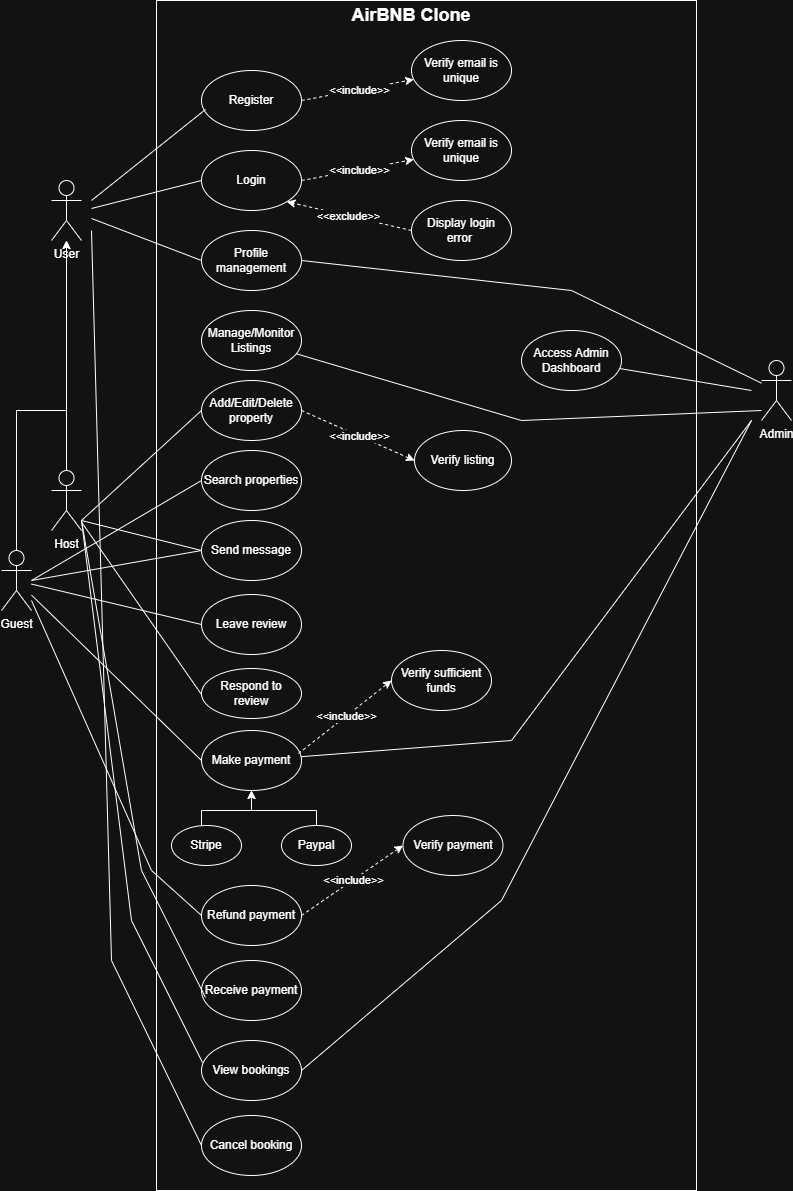

The diagram above was exported from draw.io. Its source (the exported page's mxGraphModel, read from the mxfile embedded in the PNG):
<mxGraphModel dx="2276" dy="743" grid="1" gridSize="10" guides="1" tooltips="1" connect="1" arrows="1" fold="1" page="1" pageScale="1" pageWidth="850" pageHeight="1100" math="0" shadow="0">
  <root>
    <mxCell id="0" />
    <mxCell id="1" parent="0" />
    <mxCell id="HMMFj8rSd5o3sC7Ofr-B-2" value="" style="rounded=0;whiteSpace=wrap;html=1;" vertex="1" parent="1">
      <mxGeometry x="155" y="40" width="540" height="1190" as="geometry" />
    </mxCell>
    <mxCell id="HMMFj8rSd5o3sC7Ofr-B-3" value="&lt;font style=&quot;font-size: 18px;&quot;&gt;&lt;b&gt;AirBNB Clone&lt;/b&gt;&lt;/font&gt;" style="text;html=1;whiteSpace=wrap;strokeColor=none;fillColor=none;align=center;verticalAlign=middle;rounded=0;" vertex="1" parent="1">
      <mxGeometry x="340" y="40" width="140" height="30" as="geometry" />
    </mxCell>
    <mxCell id="HMMFj8rSd5o3sC7Ofr-B-4" value="User" style="shape=umlActor;verticalLabelPosition=bottom;verticalAlign=top;html=1;" vertex="1" parent="1">
      <mxGeometry x="50" y="220" width="30" height="60" as="geometry" />
    </mxCell>
    <mxCell id="HMMFj8rSd5o3sC7Ofr-B-14" style="edgeStyle=orthogonalEdgeStyle;rounded=0;orthogonalLoop=1;jettySize=auto;html=1;" edge="1" parent="1" source="HMMFj8rSd5o3sC7Ofr-B-5" target="HMMFj8rSd5o3sC7Ofr-B-4">
      <mxGeometry relative="1" as="geometry">
        <Array as="points">
          <mxPoint x="15" y="450" />
          <mxPoint x="65" y="450" />
        </Array>
      </mxGeometry>
    </mxCell>
    <mxCell id="HMMFj8rSd5o3sC7Ofr-B-5" value="Guest" style="shape=umlActor;verticalLabelPosition=bottom;verticalAlign=top;html=1;" vertex="1" parent="1">
      <mxGeometry y="590" width="30" height="60" as="geometry" />
    </mxCell>
    <mxCell id="HMMFj8rSd5o3sC7Ofr-B-15" style="edgeStyle=orthogonalEdgeStyle;rounded=0;orthogonalLoop=1;jettySize=auto;html=1;" edge="1" parent="1" source="HMMFj8rSd5o3sC7Ofr-B-6" target="HMMFj8rSd5o3sC7Ofr-B-4">
      <mxGeometry relative="1" as="geometry" />
    </mxCell>
    <mxCell id="HMMFj8rSd5o3sC7Ofr-B-6" value="Host" style="shape=umlActor;verticalLabelPosition=bottom;verticalAlign=top;html=1;" vertex="1" parent="1">
      <mxGeometry x="50" y="510" width="30" height="60" as="geometry" />
    </mxCell>
    <mxCell id="HMMFj8rSd5o3sC7Ofr-B-16" value="Admin" style="shape=umlActor;verticalLabelPosition=bottom;verticalAlign=top;html=1;" vertex="1" parent="1">
      <mxGeometry x="760" y="400" width="30" height="60" as="geometry" />
    </mxCell>
    <mxCell id="HMMFj8rSd5o3sC7Ofr-B-22" style="rounded=0;orthogonalLoop=1;jettySize=auto;html=1;exitX=1;exitY=0.5;exitDx=0;exitDy=0;dashed=1;endArrow=classic;endFill=1;" edge="1" parent="1" source="HMMFj8rSd5o3sC7Ofr-B-18" target="HMMFj8rSd5o3sC7Ofr-B-20">
      <mxGeometry relative="1" as="geometry" />
    </mxCell>
    <mxCell id="HMMFj8rSd5o3sC7Ofr-B-23" value="&amp;lt;&amp;lt;include&amp;gt;&amp;gt;" style="edgeLabel;html=1;align=center;verticalAlign=middle;resizable=0;points=[];" vertex="1" connectable="0" parent="HMMFj8rSd5o3sC7Ofr-B-22">
      <mxGeometry x="0.0164" relative="1" as="geometry">
        <mxPoint as="offset" />
      </mxGeometry>
    </mxCell>
    <mxCell id="HMMFj8rSd5o3sC7Ofr-B-18" value="Register" style="ellipse;whiteSpace=wrap;html=1;" vertex="1" parent="1">
      <mxGeometry x="200" y="110" width="100" height="60" as="geometry" />
    </mxCell>
    <mxCell id="HMMFj8rSd5o3sC7Ofr-B-19" style="rounded=0;orthogonalLoop=1;jettySize=auto;html=1;entryX=0.04;entryY=0.65;entryDx=0;entryDy=0;entryPerimeter=0;endArrow=none;endFill=0;" edge="1" parent="1" target="HMMFj8rSd5o3sC7Ofr-B-18">
      <mxGeometry relative="1" as="geometry">
        <mxPoint x="90" y="240" as="sourcePoint" />
      </mxGeometry>
    </mxCell>
    <mxCell id="HMMFj8rSd5o3sC7Ofr-B-20" value="Verify email is unique" style="ellipse;whiteSpace=wrap;html=1;" vertex="1" parent="1">
      <mxGeometry x="410" y="80" width="100" height="60" as="geometry" />
    </mxCell>
    <mxCell id="HMMFj8rSd5o3sC7Ofr-B-24" style="rounded=0;orthogonalLoop=1;jettySize=auto;html=1;exitX=1;exitY=0.5;exitDx=0;exitDy=0;dashed=1;endArrow=classic;endFill=1;" edge="1" source="HMMFj8rSd5o3sC7Ofr-B-26" target="HMMFj8rSd5o3sC7Ofr-B-27" parent="1">
      <mxGeometry relative="1" as="geometry" />
    </mxCell>
    <mxCell id="HMMFj8rSd5o3sC7Ofr-B-25" value="&amp;lt;&amp;lt;include&amp;gt;&amp;gt;" style="edgeLabel;html=1;align=center;verticalAlign=middle;resizable=0;points=[];" vertex="1" connectable="0" parent="HMMFj8rSd5o3sC7Ofr-B-24">
      <mxGeometry x="0.0164" relative="1" as="geometry">
        <mxPoint as="offset" />
      </mxGeometry>
    </mxCell>
    <mxCell id="HMMFj8rSd5o3sC7Ofr-B-26" value="Login" style="ellipse;whiteSpace=wrap;html=1;" vertex="1" parent="1">
      <mxGeometry x="200" y="190" width="100" height="60" as="geometry" />
    </mxCell>
    <mxCell id="HMMFj8rSd5o3sC7Ofr-B-27" value="Verify email is unique" style="ellipse;whiteSpace=wrap;html=1;" vertex="1" parent="1">
      <mxGeometry x="410" y="160" width="100" height="60" as="geometry" />
    </mxCell>
    <mxCell id="HMMFj8rSd5o3sC7Ofr-B-28" style="rounded=0;orthogonalLoop=1;jettySize=auto;html=1;entryX=0;entryY=0.5;entryDx=0;entryDy=0;endArrow=none;endFill=0;" edge="1" parent="1" target="HMMFj8rSd5o3sC7Ofr-B-26">
      <mxGeometry relative="1" as="geometry">
        <mxPoint x="90" y="248" as="sourcePoint" />
        <mxPoint x="200" y="160" as="targetPoint" />
      </mxGeometry>
    </mxCell>
    <mxCell id="HMMFj8rSd5o3sC7Ofr-B-29" value="Display login error&amp;nbsp;" style="ellipse;whiteSpace=wrap;html=1;" vertex="1" parent="1">
      <mxGeometry x="410" y="240" width="100" height="60" as="geometry" />
    </mxCell>
    <mxCell id="HMMFj8rSd5o3sC7Ofr-B-30" style="rounded=0;orthogonalLoop=1;jettySize=auto;html=1;exitX=0;exitY=0.5;exitDx=0;exitDy=0;dashed=1;endArrow=classic;endFill=1;entryX=1;entryY=1;entryDx=0;entryDy=0;" edge="1" parent="1" source="HMMFj8rSd5o3sC7Ofr-B-29" target="HMMFj8rSd5o3sC7Ofr-B-26">
      <mxGeometry relative="1" as="geometry">
        <mxPoint x="310" y="230" as="sourcePoint" />
        <mxPoint x="422" y="209" as="targetPoint" />
      </mxGeometry>
    </mxCell>
    <mxCell id="HMMFj8rSd5o3sC7Ofr-B-31" value="&amp;lt;&amp;lt;exclude&amp;gt;&amp;gt;" style="edgeLabel;html=1;align=center;verticalAlign=middle;resizable=0;points=[];" vertex="1" connectable="0" parent="HMMFj8rSd5o3sC7Ofr-B-30">
      <mxGeometry x="0.0164" relative="1" as="geometry">
        <mxPoint as="offset" />
      </mxGeometry>
    </mxCell>
    <mxCell id="HMMFj8rSd5o3sC7Ofr-B-34" value="Profile management" style="ellipse;whiteSpace=wrap;html=1;" vertex="1" parent="1">
      <mxGeometry x="200" y="270" width="100" height="60" as="geometry" />
    </mxCell>
    <mxCell id="HMMFj8rSd5o3sC7Ofr-B-35" style="rounded=0;orthogonalLoop=1;jettySize=auto;html=1;entryX=0;entryY=0.5;entryDx=0;entryDy=0;endArrow=none;endFill=0;" edge="1" parent="1" target="HMMFj8rSd5o3sC7Ofr-B-34">
      <mxGeometry relative="1" as="geometry">
        <mxPoint x="90" y="258" as="sourcePoint" />
        <mxPoint x="210" y="230" as="targetPoint" />
      </mxGeometry>
    </mxCell>
    <mxCell id="HMMFj8rSd5o3sC7Ofr-B-36" style="rounded=0;orthogonalLoop=1;jettySize=auto;html=1;entryX=1;entryY=0.5;entryDx=0;entryDy=0;endArrow=none;endFill=0;" edge="1" parent="1" source="HMMFj8rSd5o3sC7Ofr-B-16" target="HMMFj8rSd5o3sC7Ofr-B-34">
      <mxGeometry relative="1" as="geometry">
        <mxPoint x="110" y="268" as="sourcePoint" />
        <mxPoint x="210" y="310" as="targetPoint" />
        <Array as="points">
          <mxPoint x="570" y="330" />
        </Array>
      </mxGeometry>
    </mxCell>
    <mxCell id="HMMFj8rSd5o3sC7Ofr-B-37" value="Manage/Monitor Listings" style="ellipse;whiteSpace=wrap;html=1;" vertex="1" parent="1">
      <mxGeometry x="200" y="350" width="100" height="60" as="geometry" />
    </mxCell>
    <mxCell id="HMMFj8rSd5o3sC7Ofr-B-38" value="Search properties" style="ellipse;whiteSpace=wrap;html=1;" vertex="1" parent="1">
      <mxGeometry x="200" y="490" width="100" height="60" as="geometry" />
    </mxCell>
    <mxCell id="HMMFj8rSd5o3sC7Ofr-B-39" value="Make payment" style="ellipse;whiteSpace=wrap;html=1;" vertex="1" parent="1">
      <mxGeometry x="200" y="770" width="100" height="60" as="geometry" />
    </mxCell>
    <mxCell id="HMMFj8rSd5o3sC7Ofr-B-43" style="edgeStyle=orthogonalEdgeStyle;rounded=0;orthogonalLoop=1;jettySize=auto;html=1;exitX=0;exitY=0.5;exitDx=0;exitDy=0;entryX=0.5;entryY=1;entryDx=0;entryDy=0;" edge="1" parent="1" source="HMMFj8rSd5o3sC7Ofr-B-40" target="HMMFj8rSd5o3sC7Ofr-B-39">
      <mxGeometry relative="1" as="geometry">
        <Array as="points">
          <mxPoint x="200" y="885" />
          <mxPoint x="200" y="850" />
          <mxPoint x="250" y="850" />
        </Array>
      </mxGeometry>
    </mxCell>
    <mxCell id="HMMFj8rSd5o3sC7Ofr-B-40" value="Stripe" style="ellipse;whiteSpace=wrap;html=1;" vertex="1" parent="1">
      <mxGeometry x="170" y="865" width="70" height="40" as="geometry" />
    </mxCell>
    <mxCell id="HMMFj8rSd5o3sC7Ofr-B-44" style="edgeStyle=orthogonalEdgeStyle;rounded=0;orthogonalLoop=1;jettySize=auto;html=1;entryX=0.5;entryY=1;entryDx=0;entryDy=0;" edge="1" parent="1" source="HMMFj8rSd5o3sC7Ofr-B-41" target="HMMFj8rSd5o3sC7Ofr-B-39">
      <mxGeometry relative="1" as="geometry">
        <Array as="points">
          <mxPoint x="315" y="850" />
          <mxPoint x="250" y="850" />
        </Array>
      </mxGeometry>
    </mxCell>
    <mxCell id="HMMFj8rSd5o3sC7Ofr-B-41" value="Paypal" style="ellipse;whiteSpace=wrap;html=1;" vertex="1" parent="1">
      <mxGeometry x="280" y="865" width="70" height="40" as="geometry" />
    </mxCell>
    <mxCell id="HMMFj8rSd5o3sC7Ofr-B-45" value="Verify sufficient funds" style="ellipse;whiteSpace=wrap;html=1;" vertex="1" parent="1">
      <mxGeometry x="390" y="690" width="100" height="60" as="geometry" />
    </mxCell>
    <mxCell id="HMMFj8rSd5o3sC7Ofr-B-46" style="rounded=0;orthogonalLoop=1;jettySize=auto;html=1;exitX=0.97;exitY=0.383;exitDx=0;exitDy=0;dashed=1;endArrow=classic;endFill=1;exitPerimeter=0;entryX=0;entryY=0.5;entryDx=0;entryDy=0;" edge="1" parent="1" source="HMMFj8rSd5o3sC7Ofr-B-39" target="HMMFj8rSd5o3sC7Ofr-B-45">
      <mxGeometry relative="1" as="geometry">
        <mxPoint x="300" y="781" as="sourcePoint" />
        <mxPoint x="412" y="760" as="targetPoint" />
      </mxGeometry>
    </mxCell>
    <mxCell id="HMMFj8rSd5o3sC7Ofr-B-47" value="&amp;lt;&amp;lt;include&amp;gt;&amp;gt;" style="edgeLabel;html=1;align=center;verticalAlign=middle;resizable=0;points=[];" vertex="1" connectable="0" parent="HMMFj8rSd5o3sC7Ofr-B-46">
      <mxGeometry x="0.0164" relative="1" as="geometry">
        <mxPoint as="offset" />
      </mxGeometry>
    </mxCell>
    <mxCell id="HMMFj8rSd5o3sC7Ofr-B-48" value="Access Admin Dashboard" style="ellipse;whiteSpace=wrap;html=1;" vertex="1" parent="1">
      <mxGeometry x="520" y="370" width="100" height="60" as="geometry" />
    </mxCell>
    <mxCell id="HMMFj8rSd5o3sC7Ofr-B-49" style="rounded=0;orthogonalLoop=1;jettySize=auto;html=1;endArrow=none;endFill=0;" edge="1" parent="1" target="HMMFj8rSd5o3sC7Ofr-B-48">
      <mxGeometry relative="1" as="geometry">
        <mxPoint x="750" y="430" as="sourcePoint" />
        <mxPoint x="310" y="310" as="targetPoint" />
      </mxGeometry>
    </mxCell>
    <mxCell id="HMMFj8rSd5o3sC7Ofr-B-51" value="Cancel booking" style="ellipse;whiteSpace=wrap;html=1;" vertex="1" parent="1">
      <mxGeometry x="200" y="1155" width="100" height="60" as="geometry" />
    </mxCell>
    <mxCell id="HMMFj8rSd5o3sC7Ofr-B-52" style="rounded=0;orthogonalLoop=1;jettySize=auto;html=1;entryX=0;entryY=0.5;entryDx=0;entryDy=0;endArrow=none;endFill=0;" edge="1" parent="1" target="HMMFj8rSd5o3sC7Ofr-B-51">
      <mxGeometry relative="1" as="geometry">
        <mxPoint x="90" y="270" as="sourcePoint" />
        <mxPoint x="210" y="310" as="targetPoint" />
        <Array as="points">
          <mxPoint x="110" y="1000" />
        </Array>
      </mxGeometry>
    </mxCell>
    <mxCell id="HMMFj8rSd5o3sC7Ofr-B-53" style="rounded=0;orthogonalLoop=1;jettySize=auto;html=1;entryX=0;entryY=0.5;entryDx=0;entryDy=0;endArrow=none;endFill=0;" edge="1" parent="1" source="HMMFj8rSd5o3sC7Ofr-B-5" target="HMMFj8rSd5o3sC7Ofr-B-39">
      <mxGeometry relative="1" as="geometry">
        <mxPoint x="90" y="270" as="sourcePoint" />
        <mxPoint x="214" y="817" as="targetPoint" />
      </mxGeometry>
    </mxCell>
    <mxCell id="HMMFj8rSd5o3sC7Ofr-B-57" value="Add/Edit/Delete property" style="ellipse;whiteSpace=wrap;html=1;" vertex="1" parent="1">
      <mxGeometry x="200" y="420" width="100" height="60" as="geometry" />
    </mxCell>
    <mxCell id="HMMFj8rSd5o3sC7Ofr-B-58" value="Verify listing" style="ellipse;whiteSpace=wrap;html=1;" vertex="1" parent="1">
      <mxGeometry x="413" y="470" width="97" height="60" as="geometry" />
    </mxCell>
    <mxCell id="HMMFj8rSd5o3sC7Ofr-B-59" style="rounded=0;orthogonalLoop=1;jettySize=auto;html=1;exitX=1;exitY=0.5;exitDx=0;exitDy=0;dashed=1;endArrow=classic;endFill=1;entryX=0;entryY=0.5;entryDx=0;entryDy=0;" edge="1" target="HMMFj8rSd5o3sC7Ofr-B-58" parent="1" source="HMMFj8rSd5o3sC7Ofr-B-57">
      <mxGeometry relative="1" as="geometry">
        <mxPoint x="300" y="603" as="sourcePoint" />
        <mxPoint x="415" y="570" as="targetPoint" />
      </mxGeometry>
    </mxCell>
    <mxCell id="HMMFj8rSd5o3sC7Ofr-B-60" value="&amp;lt;&amp;lt;include&amp;gt;&amp;gt;" style="edgeLabel;html=1;align=center;verticalAlign=middle;resizable=0;points=[];" vertex="1" connectable="0" parent="HMMFj8rSd5o3sC7Ofr-B-59">
      <mxGeometry x="0.0164" relative="1" as="geometry">
        <mxPoint as="offset" />
      </mxGeometry>
    </mxCell>
    <mxCell id="HMMFj8rSd5o3sC7Ofr-B-61" style="rounded=0;orthogonalLoop=1;jettySize=auto;html=1;entryX=0;entryY=0.5;entryDx=0;entryDy=0;endArrow=none;endFill=0;" edge="1" parent="1" target="HMMFj8rSd5o3sC7Ofr-B-57">
      <mxGeometry relative="1" as="geometry">
        <mxPoint x="80" y="560" as="sourcePoint" />
        <mxPoint x="210" y="310" as="targetPoint" />
      </mxGeometry>
    </mxCell>
    <mxCell id="HMMFj8rSd5o3sC7Ofr-B-62" value="Refund payment" style="ellipse;whiteSpace=wrap;html=1;" vertex="1" parent="1">
      <mxGeometry x="200" y="925" width="100" height="60" as="geometry" />
    </mxCell>
    <mxCell id="HMMFj8rSd5o3sC7Ofr-B-63" value="Verify payment" style="ellipse;whiteSpace=wrap;html=1;" vertex="1" parent="1">
      <mxGeometry x="401.5" y="855" width="100" height="60" as="geometry" />
    </mxCell>
    <mxCell id="HMMFj8rSd5o3sC7Ofr-B-64" style="rounded=0;orthogonalLoop=1;jettySize=auto;html=1;exitX=1;exitY=0.5;exitDx=0;exitDy=0;dashed=1;endArrow=classic;endFill=1;entryX=0;entryY=0.5;entryDx=0;entryDy=0;" edge="1" target="HMMFj8rSd5o3sC7Ofr-B-63" parent="1" source="HMMFj8rSd5o3sC7Ofr-B-62">
      <mxGeometry relative="1" as="geometry">
        <mxPoint x="310" y="968" as="sourcePoint" />
        <mxPoint x="425" y="935" as="targetPoint" />
      </mxGeometry>
    </mxCell>
    <mxCell id="HMMFj8rSd5o3sC7Ofr-B-65" value="&amp;lt;&amp;lt;include&amp;gt;&amp;gt;" style="edgeLabel;html=1;align=center;verticalAlign=middle;resizable=0;points=[];" vertex="1" connectable="0" parent="HMMFj8rSd5o3sC7Ofr-B-64">
      <mxGeometry x="0.0164" relative="1" as="geometry">
        <mxPoint as="offset" />
      </mxGeometry>
    </mxCell>
    <mxCell id="HMMFj8rSd5o3sC7Ofr-B-66" value="Leave review" style="ellipse;whiteSpace=wrap;html=1;" vertex="1" parent="1">
      <mxGeometry x="200" y="634" width="100" height="60" as="geometry" />
    </mxCell>
    <mxCell id="HMMFj8rSd5o3sC7Ofr-B-67" style="rounded=0;orthogonalLoop=1;jettySize=auto;html=1;entryX=0;entryY=0.5;entryDx=0;entryDy=0;endArrow=none;endFill=0;" edge="1" parent="1" source="HMMFj8rSd5o3sC7Ofr-B-5" target="HMMFj8rSd5o3sC7Ofr-B-66">
      <mxGeometry relative="1" as="geometry">
        <mxPoint x="90" y="280" as="sourcePoint" />
        <mxPoint x="210" y="610" as="targetPoint" />
      </mxGeometry>
    </mxCell>
    <mxCell id="HMMFj8rSd5o3sC7Ofr-B-68" value="View bookings" style="ellipse;whiteSpace=wrap;html=1;" vertex="1" parent="1">
      <mxGeometry x="200" y="1080" width="100" height="60" as="geometry" />
    </mxCell>
    <mxCell id="HMMFj8rSd5o3sC7Ofr-B-70" style="rounded=0;orthogonalLoop=1;jettySize=auto;html=1;endArrow=none;endFill=0;" edge="1" parent="1" target="HMMFj8rSd5o3sC7Ofr-B-37">
      <mxGeometry relative="1" as="geometry">
        <mxPoint x="760" y="450" as="sourcePoint" />
        <mxPoint x="310" y="463" as="targetPoint" />
        <Array as="points">
          <mxPoint x="520" y="460" />
        </Array>
      </mxGeometry>
    </mxCell>
    <mxCell id="HMMFj8rSd5o3sC7Ofr-B-71" style="rounded=0;orthogonalLoop=1;jettySize=auto;html=1;endArrow=none;endFill=0;entryX=1;entryY=0.5;entryDx=0;entryDy=0;" edge="1" parent="1" target="HMMFj8rSd5o3sC7Ofr-B-68">
      <mxGeometry relative="1" as="geometry">
        <mxPoint x="750" y="460" as="sourcePoint" />
        <mxPoint x="710" y="504.3432835820895" as="targetPoint" />
        <Array as="points">
          <mxPoint x="500" y="940" />
        </Array>
      </mxGeometry>
    </mxCell>
    <mxCell id="HMMFj8rSd5o3sC7Ofr-B-72" style="rounded=0;orthogonalLoop=1;jettySize=auto;html=1;endArrow=none;endFill=0;" edge="1" parent="1" target="HMMFj8rSd5o3sC7Ofr-B-39">
      <mxGeometry relative="1" as="geometry">
        <mxPoint x="750" y="460" as="sourcePoint" />
        <mxPoint x="310" y="980" as="targetPoint" />
        <Array as="points">
          <mxPoint x="510" y="780" />
        </Array>
      </mxGeometry>
    </mxCell>
    <mxCell id="HMMFj8rSd5o3sC7Ofr-B-74" value="Respond to review" style="ellipse;whiteSpace=wrap;html=1;" vertex="1" parent="1">
      <mxGeometry x="200" y="708" width="100" height="50" as="geometry" />
    </mxCell>
    <mxCell id="HMMFj8rSd5o3sC7Ofr-B-75" style="rounded=0;orthogonalLoop=1;jettySize=auto;html=1;entryX=0;entryY=0.5;entryDx=0;entryDy=0;endArrow=none;endFill=0;" edge="1" parent="1" source="HMMFj8rSd5o3sC7Ofr-B-6">
      <mxGeometry relative="1" as="geometry">
        <mxPoint x="90" y="350" as="sourcePoint" />
        <mxPoint x="200" y="734" as="targetPoint" />
      </mxGeometry>
    </mxCell>
    <mxCell id="HMMFj8rSd5o3sC7Ofr-B-76" value="Receive payment" style="ellipse;whiteSpace=wrap;html=1;" vertex="1" parent="1">
      <mxGeometry x="200" y="1000" width="100" height="60" as="geometry" />
    </mxCell>
    <mxCell id="HMMFj8rSd5o3sC7Ofr-B-77" style="rounded=0;orthogonalLoop=1;jettySize=auto;html=1;entryX=0.04;entryY=0.617;entryDx=0;entryDy=0;endArrow=none;endFill=0;entryPerimeter=0;" edge="1" parent="1" target="HMMFj8rSd5o3sC7Ofr-B-76">
      <mxGeometry relative="1" as="geometry">
        <mxPoint x="80" y="560" as="sourcePoint" />
        <mxPoint x="214" y="1180" as="targetPoint" />
        <Array as="points">
          <mxPoint x="140" y="910" />
        </Array>
      </mxGeometry>
    </mxCell>
    <mxCell id="HMMFj8rSd5o3sC7Ofr-B-78" style="rounded=0;orthogonalLoop=1;jettySize=auto;html=1;entryX=0;entryY=0.5;entryDx=0;entryDy=0;endArrow=none;endFill=0;" edge="1" parent="1" target="HMMFj8rSd5o3sC7Ofr-B-62">
      <mxGeometry relative="1" as="geometry">
        <mxPoint x="30" y="640" as="sourcePoint" />
        <mxPoint x="214" y="1047" as="targetPoint" />
        <Array as="points">
          <mxPoint x="150" y="910" />
        </Array>
      </mxGeometry>
    </mxCell>
    <mxCell id="HMMFj8rSd5o3sC7Ofr-B-81" style="rounded=0;orthogonalLoop=1;jettySize=auto;html=1;entryX=0.01;entryY=0.367;entryDx=0;entryDy=0;endArrow=none;endFill=0;entryPerimeter=0;" edge="1" parent="1" target="HMMFj8rSd5o3sC7Ofr-B-68">
      <mxGeometry relative="1" as="geometry">
        <mxPoint x="80" y="560" as="sourcePoint" />
        <mxPoint x="214" y="1047" as="targetPoint" />
        <Array as="points">
          <mxPoint x="130" y="960" />
        </Array>
      </mxGeometry>
    </mxCell>
    <mxCell id="HMMFj8rSd5o3sC7Ofr-B-83" style="rounded=0;orthogonalLoop=1;jettySize=auto;html=1;entryX=0;entryY=0.5;entryDx=0;entryDy=0;endArrow=none;endFill=0;" edge="1" parent="1" target="HMMFj8rSd5o3sC7Ofr-B-38">
      <mxGeometry relative="1" as="geometry">
        <mxPoint x="30" y="620" as="sourcePoint" />
        <mxPoint x="210" y="310" as="targetPoint" />
      </mxGeometry>
    </mxCell>
    <mxCell id="HMMFj8rSd5o3sC7Ofr-B-84" value="Send message" style="ellipse;whiteSpace=wrap;html=1;" vertex="1" parent="1">
      <mxGeometry x="200" y="560" width="100" height="60" as="geometry" />
    </mxCell>
    <mxCell id="HMMFj8rSd5o3sC7Ofr-B-85" style="rounded=0;orthogonalLoop=1;jettySize=auto;html=1;entryX=0;entryY=0.5;entryDx=0;entryDy=0;endArrow=none;endFill=0;" edge="1" parent="1" target="HMMFj8rSd5o3sC7Ofr-B-84">
      <mxGeometry relative="1" as="geometry">
        <mxPoint x="30" y="620" as="sourcePoint" />
        <mxPoint x="210" y="530" as="targetPoint" />
      </mxGeometry>
    </mxCell>
    <mxCell id="HMMFj8rSd5o3sC7Ofr-B-86" style="rounded=0;orthogonalLoop=1;jettySize=auto;html=1;endArrow=none;endFill=0;" edge="1" parent="1">
      <mxGeometry relative="1" as="geometry">
        <mxPoint x="80" y="560" as="sourcePoint" />
        <mxPoint x="200" y="590" as="targetPoint" />
      </mxGeometry>
    </mxCell>
  </root>
</mxGraphModel>